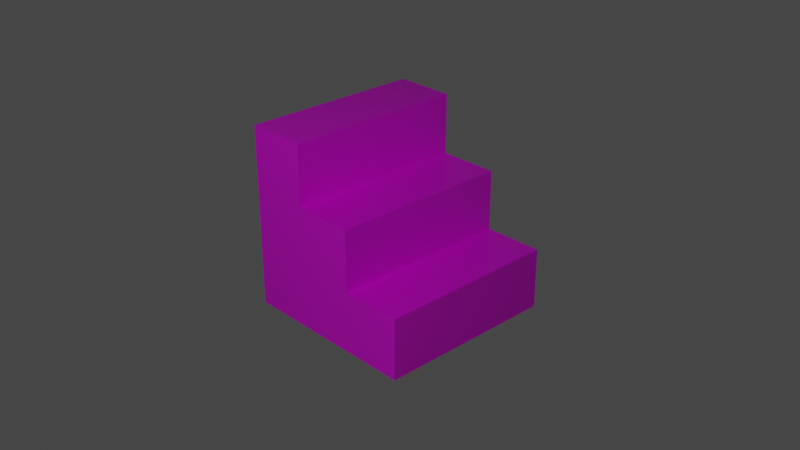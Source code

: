 # Source: stair2.blend  (saved by Blender 2.81.16; exported with 4.5.12 LTS)
import bpy
from mathutils import Matrix  # noqa: F401  (used for matrix-valued properties, if any)

bpy.ops.wm.read_factory_settings(use_empty=True)
scene = bpy.context.scene
scene.name = 'Scene'

# ---- collections
col_collection = bpy.data.collections.new('Collection'); scene.collection.children.link(col_collection)

# ---- images (referenced by path relative to the original .blend; pixels are not part of the script)
import os
ASSET_DIR = os.environ.get("B2B_ASSET_DIR", "")  # directory of the original .blend (textures are referenced by path, not embedded)
HERE = os.path.dirname(os.path.abspath(__file__))  # packed textures are extracted next to this script under _unpacked/

def load_image(name, relpath, width, height, colorspace="sRGB"):
    """Load a texture the original file referenced (path relative to the .blend, or extracted next to this script)."""
    p = next((c for c in (os.path.join(HERE, relpath), os.path.join(ASSET_DIR, relpath)) if relpath and os.path.exists(c)), "")
    if p:
        img = bpy.data.images.load(p, check_existing=True)
        img.name = name
    else:  # same state as the original file: an image datablock whose file is absent (Cycles renders it pink)
        img = bpy.data.images.new(name, width, height)
        img.source = "FILE"
        img.filepath = "//" + (relpath or name)
    img.colorspace_settings.name = colorspace
    return img
img_stair = load_image('stair', 'stairs/stair.png', 1024, 1024, 'sRGB')

# ---- materials (node trees are filled in below, after node groups)
mat_material_001 = bpy.data.materials.new('Material.001')
mat_material_001.use_transparent_shadow = False

# ---- material node trees
mat_material_001.use_nodes = True; mat_material_001.node_tree.nodes.clear()
_N = mat_material_001.node_tree.nodes; _L = mat_material_001.node_tree.links
n0 = _N.new('ShaderNodeOutputMaterial'); n0.name = 'Material Output'; n0.location = (300, 300)
n1 = _N.new('ShaderNodeBsdfPrincipled'); n1.name = 'Principled BSDF'; n1.location = (10, 300)
n1.distribution = 'GGX'
n1.subsurface_method = 'BURLEY'
n1.inputs[3].default_value = 1.45
n1.inputs[27].default_value = (0.0, 0.0, 0.0, 1.0)
n1.inputs[28].default_value = 1.0
n2 = _N.new('ShaderNodeTexImage'); n2.name = 'Image Texture'; n2.location = (-288, 223)
n2.image = img_stair
_L.new(n1.outputs[0], n0.inputs[0])
_L.new(n2.outputs[0], n1.inputs[0])
n0.is_active_output = True

# ---- world
world_world = bpy.data.worlds.new('World'); scene.world = world_world
world_world.use_nodes = True; world_world.node_tree.nodes.clear()
_N = world_world.node_tree.nodes; _L = world_world.node_tree.links
n0 = _N.new('ShaderNodeOutputWorld'); n0.name = 'World Output'; n0.location = (300, 300)
n1 = _N.new('ShaderNodeBackground'); n1.name = 'Background'; n1.location = (10, 300)
n1.inputs[0].default_value = (0.05088, 0.05088, 0.05088, 1.0)
_L.new(n1.outputs[0], n0.inputs[0])
n0.is_active_output = True
world_world.color = (0.05088, 0.05088, 0.05088)
world_world.use_sun_shadow = False
world_world.sun_shadow_jitter_overblur = 0.0

# ---- cameras
cam_camera = bpy.data.cameras.new('Camera')
cam_camera.clip_end = 100.0
cam_camera.ortho_scale = 7.314

# ---- lights
light_light = bpy.data.lights.new('Light', 'POINT')
light_light.transmission_factor = 0.0
light_light.energy = 1000.0
light_light.shadow_soft_size = 0.1
light_light.shadow_maximum_resolution = 0.006
light_light.use_absolute_resolution = True

# ---- meshes
me_cube_003 = bpy.data.meshes.new('Cube.003')
me_cube_003.from_pydata([(-1.0, -1.0, -1.0), (-1.0, -1.0, 1.0), (-1.0, 1.0, -1.0), (-1.0, 1.0, 1.0), (1.0, -1.0, -1.0), (1.0, 1.0, -1.0), (1.0, 1.0, -0.334), (1.0, -1.0, -0.334), (0.3332, 1.0, 0.3327), (0.3332, -1.0, 0.3327), (-0.3334, 1.0, 1.0), (-0.3334, -1.0, 1.0), (-1.0, 0.0, -1.0), (-1.0, -1.0, 0.0), (-1.0, 0.0, 1.0), (-1.0, 1.0, 0.0), (0.0, 1.0, -1.0), (1.0, 1.0, -0.667), (1.0, 0.0, -1.0), (1.0, -1.0, -0.667), (0.0, -1.0, -1.0), (-0.6667, -1.0, 1.0), (1.0, 0.0, -0.334), (0.3333, -1.0, -0.334), (0.3333, 1.0, -0.334), (-0.3334, 1.0, 0.333), (-0.3334, 0.0, 1.0), (-0.3334, -1.0, 0.333), (-0.6667, 1.0, 1.0), (0.3332, 0.0, 0.3327), (0.3333, 0.0, -0.334), (-0.3334, 0.0, 0.333), (-0.6667, 0.0, 1.0), (0.0, 0.0, -1.0), (1.0, 0.0, -0.667), (-1.0, 0.0, 0.0)], [], [(35, 14, 3, 15), (2, 15, 3, 28, 10, 25, 8, 24, 6, 17, 5, 16), (34, 22, 7, 19), (4, 19, 7, 23, 9, 27, 11, 21, 1, 13, 0, 20), (33, 18, 4, 20), (32, 28, 3, 14), (31, 25, 10, 26), (30, 23, 7, 22), (24, 30, 22, 6), (8, 29, 30, 24), (29, 9, 23, 30), (27, 31, 26, 11), (9, 29, 31, 27), (29, 8, 25, 31), (21, 32, 14, 1), (11, 26, 32, 21), (26, 10, 28, 32), (12, 33, 20, 0), (2, 16, 33, 12), (16, 5, 18, 33), (18, 34, 19, 4), (5, 17, 34, 18), (17, 6, 22, 34), (12, 35, 15, 2), (0, 13, 35, 12), (13, 1, 14, 35)])
_uv = me_cube_003.uv_layers.new(name='UVMap')
_uv.uv.foreach_set('vector', [0.1667, 0.25, 1.987e-08, 0.25, 0.0, 5.96e-08, 0.1667, 2.98e-08, 3.974e-08, 0.5, 0.1667, 0.5, 0.3333, 0.5, 0.3333, 0.5833, 0.3333, 0.6667, 0.2222, 0.6666, 0.2221, 0.8333, 0.111, 0.8333, 0.111, 1.0, 0.0555, 1.0, 0.0, 1.0, 1.987e-08, 0.75, 0.9444, 0.25, 0.9999, 0.25, 0.9999, 0.5, 0.9444, 0.5, 0.3333, 0.0, 0.3888, 0.0, 0.4443, 0.0, 0.4443, 0.1667, 0.5554, 0.1667, 0.5555, 0.3333, 0.6667, 0.3333, 0.6667, 0.4167, 0.6667, 0.5, 0.5, 0.5, 0.3333, 0.5, 0.3333, 0.25, 0.5, 0.75, 0.5, 0.5, 0.6667, 0.5, 0.6667, 0.75, 0.9444, 0.75, 0.9444, 1.0, 0.8889, 1.0, 0.8889, 0.75, 0.7778, 0.25, 0.7778, 0.5, 0.6667, 0.5, 0.6667, 0.25, 0.6667, 0.75, 0.6667, 0.5, 0.7778, 0.5, 0.7778, 0.75, 0.6667, 1.0, 0.6667, 0.75, 0.7778, 0.75, 0.7778, 1.0, 0.8889, 0.5, 0.8889, 0.75, 0.7778, 0.75, 0.7778, 0.5, 0.8889, 0.75, 0.8889, 1.0, 0.7778, 1.0, 0.7778, 0.75, 0.7778, 0.0, 0.7778, 0.25, 0.6667, 0.25, 0.6667, 1.49e-08, 0.8889, 0.0, 0.8889, 0.25, 0.7778, 0.25, 0.7778, 2.98e-08, 0.8889, 0.25, 0.8889, 0.5, 0.7778, 0.5, 0.7778, 0.25, 0.9444, 0.5, 0.9444, 0.75, 0.8889, 0.75, 0.8889, 0.5, 1.0, 0.5, 1.0, 0.75, 0.9444, 0.75, 0.9444, 0.5, 1.0, 0.75, 1.0, 1.0, 0.9444, 1.0, 0.9444, 0.75, 0.5, 1.0, 0.5, 0.75, 0.6667, 0.75, 0.6667, 1.0, 0.3333, 1.0, 0.3333, 0.75, 0.5, 0.75, 0.5, 1.0, 0.3333, 0.75, 0.3333, 0.5, 0.5, 0.5, 0.5, 0.75, 0.8889, 0.25, 0.9444, 0.25, 0.9444, 0.5, 0.8889, 0.5, 0.8889, 1.49e-08, 0.9444, 0.0, 0.9444, 0.25, 0.8889, 0.25, 0.9444, 0.0, 0.9999, 0.0, 0.9999, 0.25, 0.9444, 0.25, 0.3333, 0.25, 0.1667, 0.25, 0.1667, 2.98e-08, 0.3333, 0.0, 0.3333, 0.5, 0.1667, 0.5, 0.1667, 0.25, 0.3333, 0.25, 0.1667, 0.5, 3.974e-08, 0.5, 1.987e-08, 0.25, 0.1667, 0.25])
me_cube_003.materials.append(mat_material_001)
me_cube_003.use_remesh_fix_poles = True
me_cube_003.use_remesh_preserve_attributes = False
me_cube_003.use_mirror_vertex_groups = False
me_cube_003.update()

# ---- objects
ob_light = bpy.data.objects.new('Light', light_light)
ob_camera = bpy.data.objects.new('Camera', cam_camera)
ob_cube = bpy.data.objects.new('Cube', me_cube_003)

# ---- transforms, parenting, visibility, modifiers, constraints
ob_light.location = (4.076, -7.285, 5.904)
ob_light.rotation_euler = (0.6503, 0.05522, 1.866)
ob_light.lock_rotations_4d = False
ob_light.empty_display_type = 'ARROWS'
ob_light.color = (0.0, 0.0, 0.0, 0.0)
ob_light.lineart.crease_threshold = 0.0
ob_camera.location = (7.359, -6.926, 4.958)
ob_camera.rotation_euler = (1.109, 0.0, 0.8149)
ob_camera.lock_rotations_4d = False
ob_camera.empty_display_type = 'ARROWS'
ob_camera.color = (0.0, 0.0, 0.0, 0.0)
ob_camera.display_type = 'WIRE'
ob_camera.lineart.crease_threshold = 0.0
ob_cube.location = (0.0, 0.0, 0.0)
ob_cube.lineart.crease_threshold = 0.0

# ---- collection membership
col_collection.objects.link(ob_light)
col_collection.objects.link(ob_camera)
col_collection.objects.link(ob_cube)

# ---- scene / render settings (as saved in the file)
scene.camera = ob_camera
scene.frame_start = 1; scene.frame_end = 250; scene.frame_set(1)
scene.render.engine = 'BLENDER_EEVEE_NEXT'
scene.cycles.use_denoising = False
scene.cycles.samples = 128
scene.cycles.sampling_pattern = 'TABULATED_SOBOL'
scene.cycles.use_adaptive_sampling = False
scene.cycles.use_light_tree = False
scene.view_settings.view_transform = 'Filmic'
bpy.context.view_layer.update()
